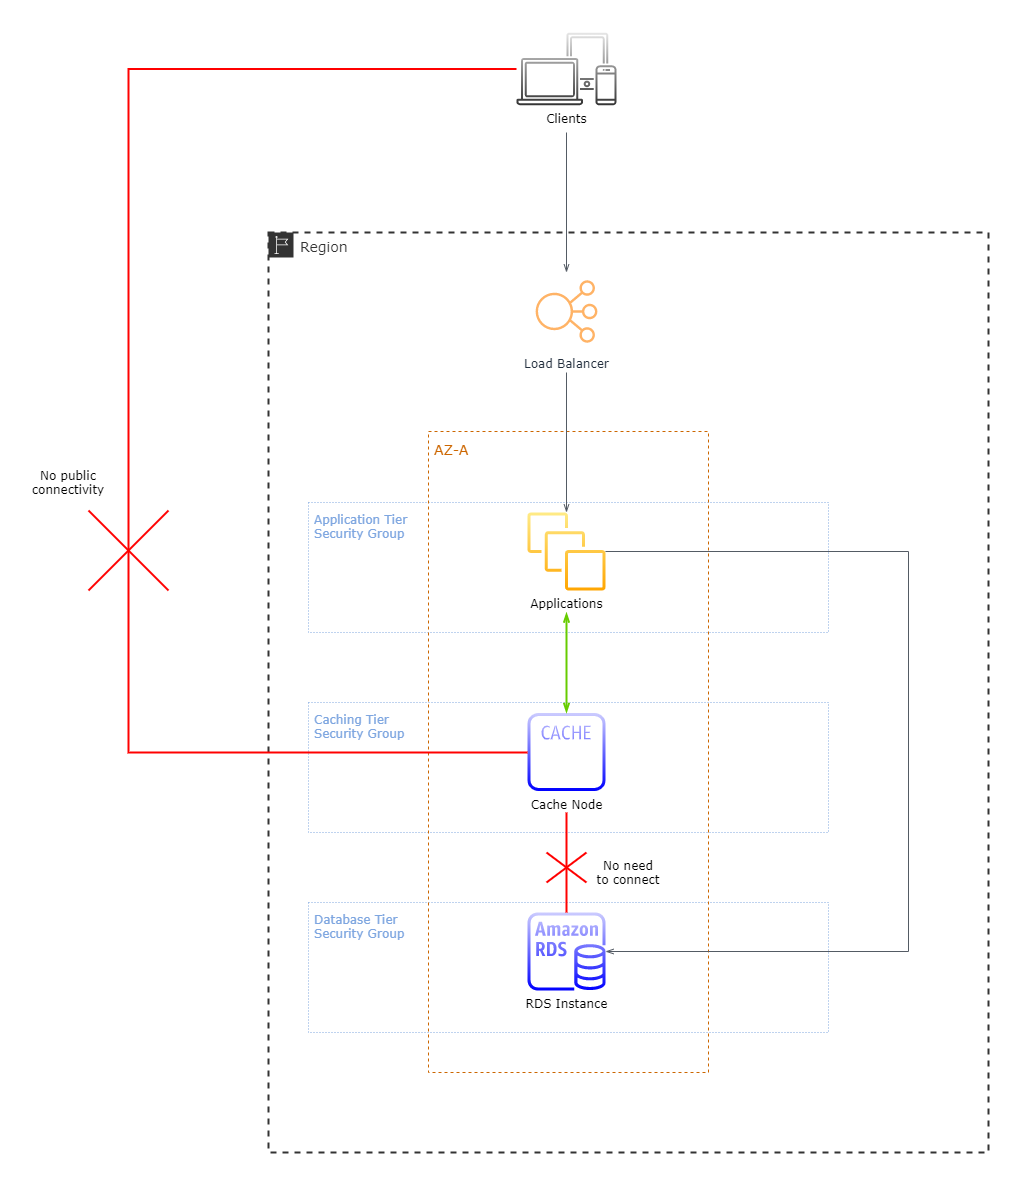

The diagram above was exported from draw.io. Its source (the exported page's mxGraphModel, read from the mxfile embedded in the PNG):
<mxGraphModel dx="1422" dy="1551" grid="1" gridSize="10" guides="1" tooltips="1" connect="1" arrows="1" fold="1" page="1" pageScale="1" pageWidth="1169" pageHeight="827" math="0" shadow="0">
  <root>
    <mxCell id="EV8kIiRCrLuTXjzpAiR_-0" />
    <mxCell id="EV8kIiRCrLuTXjzpAiR_-1" parent="EV8kIiRCrLuTXjzpAiR_-0" />
    <mxCell id="EV8kIiRCrLuTXjzpAiR_-2" value="&lt;font color=&quot;#333333&quot; style=&quot;font-size: 14px;&quot;&gt;Region&lt;/font&gt;" style="points=[[0,0],[0.25,0],[0.5,0],[0.75,0],[1,0],[1,0.25],[1,0.5],[1,0.75],[1,1],[0.75,1],[0.5,1],[0.25,1],[0,1],[0,0.75],[0,0.5],[0,0.25]];outlineConnect=0;gradientColor=none;html=1;whiteSpace=wrap;fontSize=14;fontStyle=0;shape=mxgraph.aws4.group;grIcon=mxgraph.aws4.group_region;fillColor=none;verticalAlign=top;align=left;spacingLeft=30;fontColor=#147EBA;dashed=1;strokeWidth=2;strokeColor=#333333;fontFamily=Verdana;" vertex="1" parent="EV8kIiRCrLuTXjzpAiR_-1">
      <mxGeometry x="320" y="-160" width="720" height="920" as="geometry" />
    </mxCell>
    <mxCell id="EV8kIiRCrLuTXjzpAiR_-27" value="Application Tier&#10;Security Group" style="fillColor=none;verticalAlign=top;fontStyle=0;shadow=0;dashed=1;dashPattern=1 2;sketch=0;align=left;fontColor=#7EA6E0;fontFamily=Verdana;strokeColor=#7EA6E0;spacing=6;" vertex="1" parent="EV8kIiRCrLuTXjzpAiR_-1">
      <mxGeometry x="360" y="110" width="520" height="130" as="geometry" />
    </mxCell>
    <mxCell id="EV8kIiRCrLuTXjzpAiR_-28" value="Caching Tier&#10;Security Group" style="fillColor=none;verticalAlign=top;fontStyle=0;shadow=0;dashed=1;dashPattern=1 2;sketch=0;align=left;fontColor=#7EA6E0;fontFamily=Verdana;strokeColor=#7EA6E0;spacing=6;" vertex="1" parent="EV8kIiRCrLuTXjzpAiR_-1">
      <mxGeometry x="360" y="310" width="520" height="130" as="geometry" />
    </mxCell>
    <mxCell id="EV8kIiRCrLuTXjzpAiR_-29" value="Database Tier&#10;Security Group" style="fillColor=none;verticalAlign=top;fontStyle=0;shadow=0;dashed=1;dashPattern=1 2;sketch=0;align=left;fontColor=#7EA6E0;fontFamily=Verdana;strokeColor=#7EA6E0;spacing=6;" vertex="1" parent="EV8kIiRCrLuTXjzpAiR_-1">
      <mxGeometry x="360" y="510" width="520" height="130" as="geometry" />
    </mxCell>
    <mxCell id="EV8kIiRCrLuTXjzpAiR_-4" value="AZ-A" style="fillColor=none;dashed=1;verticalAlign=top;fontStyle=0;align=left;fontFamily=Verdana;spacing=6;fontSize=14;fontColor=#CC6600;strokeColor=#CC6600;" vertex="1" parent="EV8kIiRCrLuTXjzpAiR_-1">
      <mxGeometry x="480" y="39" width="280" height="641" as="geometry" />
    </mxCell>
    <mxCell id="EV8kIiRCrLuTXjzpAiR_-5" value="Cache Node" style="outlineConnect=0;strokeColor=#6c8ebf;dashed=0;verticalLabelPosition=bottom;verticalAlign=top;align=center;html=1;fontSize=12;fontStyle=0;aspect=fixed;pointerEvents=1;shape=mxgraph.aws4.cache_node;fontFamily=Verdana;gradientColor=#0000FF;fillColor=#CCCCFF;" vertex="1" parent="EV8kIiRCrLuTXjzpAiR_-1">
      <mxGeometry x="579" y="320.5" width="78" height="78" as="geometry" />
    </mxCell>
    <mxCell id="EV8kIiRCrLuTXjzpAiR_-8" value="RDS Instance" style="outlineConnect=0;fontColor=#000000;gradientColor=#0000FF;fillColor=#CCCCFF;strokeColor=#6c8ebf;dashed=0;verticalLabelPosition=bottom;verticalAlign=top;align=center;html=1;fontSize=12;fontStyle=0;aspect=fixed;pointerEvents=1;shape=mxgraph.aws4.rds_instance;fontFamily=Verdana;" vertex="1" parent="EV8kIiRCrLuTXjzpAiR_-1">
      <mxGeometry x="579" y="520" width="78" height="78" as="geometry" />
    </mxCell>
    <mxCell id="EV8kIiRCrLuTXjzpAiR_-10" value="Applications" style="outlineConnect=0;gradientColor=#ffa500;strokeColor=#d79b00;dashed=0;verticalLabelPosition=bottom;verticalAlign=top;align=center;html=1;fontSize=12;fontStyle=0;aspect=fixed;pointerEvents=1;shape=mxgraph.aws4.instances;fontFamily=Verdana;fillColor=#FFEB87;" vertex="1" parent="EV8kIiRCrLuTXjzpAiR_-1">
      <mxGeometry x="579" y="120" width="78" height="78" as="geometry" />
    </mxCell>
    <mxCell id="EV8kIiRCrLuTXjzpAiR_-13" value="Load Balancer" style="points=[[0,0,0],[0.25,0,0],[0.5,0,0],[0.75,0,0],[1,0,0],[0,1,0],[0.25,1,0],[0.5,1,0],[0.75,1,0],[1,1,0],[0,0.25,0],[0,0.5,0],[0,0.75,0],[1,0.25,0],[1,0.5,0],[1,0.75,0]];outlineConnect=0;fontColor=#232F3E;gradientColor=#F78E04;gradientDirection=north;dashed=0;verticalLabelPosition=bottom;verticalAlign=top;align=center;html=1;fontSize=12;fontStyle=0;aspect=fixed;shape=mxgraph.aws4.resourceIcon;resIcon=mxgraph.aws4.elastic_load_balancing;fontFamily=Verdana;fillColor=none;shadow=1;strokeColor=#FFB366;" vertex="1" parent="EV8kIiRCrLuTXjzpAiR_-1">
      <mxGeometry x="579" y="-120" width="78" height="78" as="geometry" />
    </mxCell>
    <mxCell id="EV8kIiRCrLuTXjzpAiR_-14" value="Clients" style="outlineConnect=0;strokeColor=#666666;dashed=0;verticalLabelPosition=bottom;verticalAlign=top;align=center;html=1;fontSize=12;fontStyle=0;aspect=fixed;shape=mxgraph.aws4.illustration_devices;pointerEvents=1;fontFamily=Verdana;gradientColor=#333333;fillColor=#E6E6E6;" vertex="1" parent="EV8kIiRCrLuTXjzpAiR_-1">
      <mxGeometry x="568" y="-360" width="100" height="73" as="geometry" />
    </mxCell>
    <mxCell id="EV8kIiRCrLuTXjzpAiR_-23" value="" style="html=1;endArrow=openThin;elbow=vertical;startArrow=none;endFill=0;strokeColor=#545B64;rounded=0;fontFamily=Verdana;fontSize=14;startFill=0;" edge="1" parent="EV8kIiRCrLuTXjzpAiR_-1" target="EV8kIiRCrLuTXjzpAiR_-10">
      <mxGeometry width="100" relative="1" as="geometry">
        <mxPoint x="618" y="-20" as="sourcePoint" />
        <mxPoint x="640.0020863309354" y="100" as="targetPoint" />
      </mxGeometry>
    </mxCell>
    <mxCell id="EV8kIiRCrLuTXjzpAiR_-24" value="" style="html=1;endArrow=openThin;elbow=vertical;startArrow=none;endFill=0;strokeColor=#545B64;rounded=0;fontFamily=Verdana;fontSize=14;startFill=0;entryX=0.5;entryY=0;entryDx=0;entryDy=0;entryPerimeter=0;" edge="1" parent="EV8kIiRCrLuTXjzpAiR_-1" target="EV8kIiRCrLuTXjzpAiR_-13">
      <mxGeometry width="100" relative="1" as="geometry">
        <mxPoint x="618" y="-260" as="sourcePoint" />
        <mxPoint x="522.9496402877699" y="90" as="targetPoint" />
      </mxGeometry>
    </mxCell>
    <mxCell id="EV8kIiRCrLuTXjzpAiR_-30" value="" style="edgeStyle=orthogonalEdgeStyle;html=1;endArrow=none;elbow=vertical;startArrow=none;endFill=0;rounded=0;fontFamily=Verdana;fontSize=14;fontColor=#7EA6E0;strokeWidth=2;strokeColor=#FF0000;" edge="1" parent="EV8kIiRCrLuTXjzpAiR_-1" target="EV8kIiRCrLuTXjzpAiR_-8">
      <mxGeometry width="100" relative="1" as="geometry">
        <mxPoint x="618" y="420" as="sourcePoint" />
        <mxPoint x="310" y="550" as="targetPoint" />
      </mxGeometry>
    </mxCell>
    <mxCell id="EV8kIiRCrLuTXjzpAiR_-31" value="" style="edgeStyle=orthogonalEdgeStyle;html=1;endArrow=openThin;elbow=vertical;startArrow=openThin;endFill=0;rounded=0;fontFamily=Verdana;fontSize=14;fontColor=#7EA6E0;startFill=0;strokeColor=#66CC00;strokeWidth=2;" edge="1" parent="EV8kIiRCrLuTXjzpAiR_-1" target="EV8kIiRCrLuTXjzpAiR_-5">
      <mxGeometry width="100" relative="1" as="geometry">
        <mxPoint x="618" y="220" as="sourcePoint" />
        <mxPoint x="630" y="340" as="targetPoint" />
      </mxGeometry>
    </mxCell>
    <mxCell id="EV8kIiRCrLuTXjzpAiR_-33" value="" style="edgeStyle=orthogonalEdgeStyle;html=1;endArrow=openThin;elbow=vertical;startArrow=none;endFill=0;strokeColor=#545B64;rounded=0;fontFamily=Verdana;fontSize=14;fontColor=#7EA6E0;" edge="1" parent="EV8kIiRCrLuTXjzpAiR_-1" source="EV8kIiRCrLuTXjzpAiR_-10" target="EV8kIiRCrLuTXjzpAiR_-8">
      <mxGeometry width="100" relative="1" as="geometry">
        <mxPoint x="790" y="180" as="sourcePoint" />
        <mxPoint x="890" y="180" as="targetPoint" />
        <Array as="points">
          <mxPoint x="960" y="159" />
          <mxPoint x="960" y="559" />
        </Array>
      </mxGeometry>
    </mxCell>
    <mxCell id="EV8kIiRCrLuTXjzpAiR_-35" value="" style="edgeStyle=orthogonalEdgeStyle;html=1;endArrow=none;elbow=vertical;startArrow=none;endFill=0;rounded=0;fontFamily=Verdana;fontSize=14;fontColor=#7EA6E0;strokeWidth=2;strokeColor=#FF0000;" edge="1" parent="EV8kIiRCrLuTXjzpAiR_-1" source="EV8kIiRCrLuTXjzpAiR_-14" target="EV8kIiRCrLuTXjzpAiR_-5">
      <mxGeometry width="100" relative="1" as="geometry">
        <mxPoint x="210" y="250" as="sourcePoint" />
        <mxPoint x="200" y="570" as="targetPoint" />
        <Array as="points">
          <mxPoint x="180" y="-324" />
          <mxPoint x="180" y="360" />
        </Array>
      </mxGeometry>
    </mxCell>
    <mxCell id="EV8kIiRCrLuTXjzpAiR_-36" value="" style="endArrow=none;html=1;strokeColor=#FF0000;strokeWidth=2;fontFamily=Verdana;fontSize=14;fontColor=#7EA6E0;" edge="1" parent="EV8kIiRCrLuTXjzpAiR_-1">
      <mxGeometry width="50" height="50" relative="1" as="geometry">
        <mxPoint x="140" y="198" as="sourcePoint" />
        <mxPoint x="220" y="118" as="targetPoint" />
      </mxGeometry>
    </mxCell>
    <mxCell id="EV8kIiRCrLuTXjzpAiR_-37" value="" style="endArrow=none;html=1;strokeColor=#FF0000;strokeWidth=2;fontFamily=Verdana;fontSize=14;fontColor=#7EA6E0;" edge="1" parent="EV8kIiRCrLuTXjzpAiR_-1">
      <mxGeometry width="50" height="50" relative="1" as="geometry">
        <mxPoint x="220" y="198" as="sourcePoint" />
        <mxPoint x="140" y="118" as="targetPoint" />
      </mxGeometry>
    </mxCell>
    <mxCell id="EV8kIiRCrLuTXjzpAiR_-38" value="" style="endArrow=none;html=1;strokeColor=#FF0000;strokeWidth=2;fontFamily=Verdana;fontSize=14;fontColor=#7EA6E0;" edge="1" parent="EV8kIiRCrLuTXjzpAiR_-1">
      <mxGeometry width="50" height="50" relative="1" as="geometry">
        <mxPoint x="638" y="490" as="sourcePoint" />
        <mxPoint x="598" y="460" as="targetPoint" />
      </mxGeometry>
    </mxCell>
    <mxCell id="EV8kIiRCrLuTXjzpAiR_-39" value="" style="endArrow=none;html=1;strokeColor=#FF0000;strokeWidth=2;fontFamily=Verdana;fontSize=14;fontColor=#7EA6E0;" edge="1" parent="EV8kIiRCrLuTXjzpAiR_-1">
      <mxGeometry width="50" height="50" relative="1" as="geometry">
        <mxPoint x="598" y="490" as="sourcePoint" />
        <mxPoint x="638" y="460" as="targetPoint" />
      </mxGeometry>
    </mxCell>
    <mxCell id="EV8kIiRCrLuTXjzpAiR_-40" value="&lt;font color=&quot;#000000&quot; style=&quot;font-size: 12px;&quot;&gt;No public connectivity&lt;/font&gt;" style="text;html=1;strokeColor=none;fillColor=none;align=center;verticalAlign=middle;whiteSpace=wrap;rounded=0;shadow=0;dashed=1;dashPattern=1 2;sketch=0;fontFamily=Verdana;fontSize=12;fontColor=#7EA6E0;" vertex="1" parent="EV8kIiRCrLuTXjzpAiR_-1">
      <mxGeometry x="100" y="80" width="40" height="20" as="geometry" />
    </mxCell>
    <mxCell id="EV8kIiRCrLuTXjzpAiR_-41" value="&lt;font color=&quot;#000000&quot;&gt;No need&lt;br&gt;to connect&lt;br&gt;&lt;/font&gt;" style="text;html=1;strokeColor=none;fillColor=none;align=center;verticalAlign=middle;whiteSpace=wrap;rounded=0;shadow=0;dashed=1;dashPattern=1 2;sketch=0;fontFamily=Verdana;fontSize=12;fontColor=#7EA6E0;" vertex="1" parent="EV8kIiRCrLuTXjzpAiR_-1">
      <mxGeometry x="645" y="470" width="70" height="20" as="geometry" />
    </mxCell>
  </root>
</mxGraphModel>